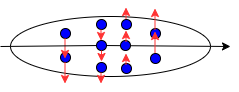

The diagram above was exported from draw.io. Its source (the exported page's mxGraphModel, read from the mxfile embedded in the PNG):
<mxGraphModel dx="805" dy="540" grid="1" gridSize="10" guides="1" tooltips="1" connect="1" arrows="1" fold="1" page="1" pageScale="1" pageWidth="827" pageHeight="1169" math="0" shadow="0">
  <root>
    <mxCell id="0" />
    <mxCell id="1" parent="0" />
    <mxCell id="vOoyI4RWlWCCj2AXbQ3C-1" value="" style="ellipse;whiteSpace=wrap;html=1;" vertex="1" parent="1">
      <mxGeometry x="350" y="240" width="200" height="60" as="geometry" />
    </mxCell>
    <mxCell id="vOoyI4RWlWCCj2AXbQ3C-2" value="" style="endArrow=classic;html=1;rounded=0;startArrow=none;" edge="1" parent="1" source="vOoyI4RWlWCCj2AXbQ3C-34">
      <mxGeometry width="50" height="50" relative="1" as="geometry">
        <mxPoint x="340" y="270" as="sourcePoint" />
        <mxPoint x="570" y="270" as="targetPoint" />
      </mxGeometry>
    </mxCell>
    <mxCell id="vOoyI4RWlWCCj2AXbQ3C-5" value="" style="ellipse;whiteSpace=wrap;html=1;aspect=fixed;gradientColor=none;fillColor=#0000FF;" vertex="1" parent="1">
      <mxGeometry x="400" y="276" width="10" height="10" as="geometry" />
    </mxCell>
    <mxCell id="vOoyI4RWlWCCj2AXbQ3C-6" value="" style="ellipse;whiteSpace=wrap;html=1;aspect=fixed;fillColor=#0000FF;" vertex="1" parent="1">
      <mxGeometry x="461" y="287" width="10" height="10" as="geometry" />
    </mxCell>
    <mxCell id="vOoyI4RWlWCCj2AXbQ3C-7" value="" style="ellipse;whiteSpace=wrap;html=1;aspect=fixed;fillColor=#0000FF;" vertex="1" parent="1">
      <mxGeometry x="490" y="277" width="10" height="10" as="geometry" />
    </mxCell>
    <mxCell id="vOoyI4RWlWCCj2AXbQ3C-8" value="" style="ellipse;whiteSpace=wrap;html=1;aspect=fixed;fillColor=#0000FF;" vertex="1" parent="1">
      <mxGeometry x="400" y="252" width="10" height="10" as="geometry" />
    </mxCell>
    <mxCell id="vOoyI4RWlWCCj2AXbQ3C-9" value="" style="ellipse;whiteSpace=wrap;html=1;aspect=fixed;fillColor=#0000FF;" vertex="1" parent="1">
      <mxGeometry x="460" y="264" width="10" height="10" as="geometry" />
    </mxCell>
    <mxCell id="vOoyI4RWlWCCj2AXbQ3C-11" value="" style="ellipse;whiteSpace=wrap;html=1;aspect=fixed;fillColor=#0000FF;" vertex="1" parent="1">
      <mxGeometry x="461" y="243" width="10" height="10" as="geometry" />
    </mxCell>
    <mxCell id="vOoyI4RWlWCCj2AXbQ3C-12" value="" style="ellipse;whiteSpace=wrap;html=1;aspect=fixed;fillColor=#0000FF;" vertex="1" parent="1">
      <mxGeometry x="490" y="252" width="10" height="10" as="geometry" />
    </mxCell>
    <mxCell id="vOoyI4RWlWCCj2AXbQ3C-19" value="" style="endArrow=classic;html=1;rounded=0;strokeColor=#FF3333;" edge="1" parent="1">
      <mxGeometry width="50" height="50" relative="1" as="geometry">
        <mxPoint x="404.5" y="262" as="sourcePoint" />
        <mxPoint x="404.5" y="282" as="targetPoint" />
      </mxGeometry>
    </mxCell>
    <mxCell id="vOoyI4RWlWCCj2AXbQ3C-23" value="" style="endArrow=classic;html=1;rounded=0;strokeColor=#FF3333;" edge="1" parent="1">
      <mxGeometry width="50" height="50" relative="1" as="geometry">
        <mxPoint x="494.5" y="253" as="sourcePoint" />
        <mxPoint x="494.5" y="232" as="targetPoint" />
      </mxGeometry>
    </mxCell>
    <mxCell id="vOoyI4RWlWCCj2AXbQ3C-24" value="" style="endArrow=classic;html=1;rounded=0;strokeColor=#FF3333;" edge="1" parent="1">
      <mxGeometry width="50" height="50" relative="1" as="geometry">
        <mxPoint x="494.5" y="276" as="sourcePoint" />
        <mxPoint x="494.5" y="255" as="targetPoint" />
      </mxGeometry>
    </mxCell>
    <mxCell id="vOoyI4RWlWCCj2AXbQ3C-25" value="" style="endArrow=classic;html=1;rounded=0;strokeColor=#FF3333;" edge="1" parent="1">
      <mxGeometry width="50" height="50" relative="1" as="geometry">
        <mxPoint x="465.5" y="242" as="sourcePoint" />
        <mxPoint x="465.5" y="231" as="targetPoint" />
      </mxGeometry>
    </mxCell>
    <mxCell id="vOoyI4RWlWCCj2AXbQ3C-27" value="" style="endArrow=classic;html=1;rounded=0;strokeColor=#FF3333;" edge="1" parent="1">
      <mxGeometry width="50" height="50" relative="1" as="geometry">
        <mxPoint x="404.5" y="286" as="sourcePoint" />
        <mxPoint x="404.5" y="307" as="targetPoint" />
      </mxGeometry>
    </mxCell>
    <mxCell id="vOoyI4RWlWCCj2AXbQ3C-30" value="" style="endArrow=classic;html=1;rounded=0;strokeColor=#FF3333;" edge="1" parent="1">
      <mxGeometry width="50" height="50" relative="1" as="geometry">
        <mxPoint x="465.5" y="265" as="sourcePoint" />
        <mxPoint x="465.5" y="254" as="targetPoint" />
      </mxGeometry>
    </mxCell>
    <mxCell id="vOoyI4RWlWCCj2AXbQ3C-31" value="" style="endArrow=classic;html=1;rounded=0;strokeColor=#FF3333;" edge="1" parent="1">
      <mxGeometry width="50" height="50" relative="1" as="geometry">
        <mxPoint x="465.5" y="288" as="sourcePoint" />
        <mxPoint x="465.5" y="277" as="targetPoint" />
      </mxGeometry>
    </mxCell>
    <mxCell id="vOoyI4RWlWCCj2AXbQ3C-33" value="" style="ellipse;whiteSpace=wrap;html=1;aspect=fixed;fillColor=#0000FF;" vertex="1" parent="1">
      <mxGeometry x="436" y="243" width="10" height="10" as="geometry" />
    </mxCell>
    <mxCell id="vOoyI4RWlWCCj2AXbQ3C-34" value="" style="ellipse;whiteSpace=wrap;html=1;aspect=fixed;fillColor=#0000FF;" vertex="1" parent="1">
      <mxGeometry x="436" y="264" width="10" height="10" as="geometry" />
    </mxCell>
    <mxCell id="vOoyI4RWlWCCj2AXbQ3C-35" value="" style="endArrow=none;html=1;rounded=0;" edge="1" parent="1" target="vOoyI4RWlWCCj2AXbQ3C-34">
      <mxGeometry width="50" height="50" relative="1" as="geometry">
        <mxPoint x="340" y="270" as="sourcePoint" />
        <mxPoint x="570" y="270" as="targetPoint" />
      </mxGeometry>
    </mxCell>
    <mxCell id="vOoyI4RWlWCCj2AXbQ3C-36" value="" style="ellipse;whiteSpace=wrap;html=1;aspect=fixed;fillColor=#0000FF;" vertex="1" parent="1">
      <mxGeometry x="436" y="286" width="10" height="10" as="geometry" />
    </mxCell>
    <mxCell id="vOoyI4RWlWCCj2AXbQ3C-38" value="" style="endArrow=classic;html=1;rounded=0;strokeColor=#FF3333;" edge="1" parent="1">
      <mxGeometry width="50" height="50" relative="1" as="geometry">
        <mxPoint x="440.5" y="253" as="sourcePoint" />
        <mxPoint x="440.5" y="264" as="targetPoint" />
      </mxGeometry>
    </mxCell>
    <mxCell id="vOoyI4RWlWCCj2AXbQ3C-41" value="" style="endArrow=classic;html=1;rounded=0;strokeColor=#FF3333;" edge="1" parent="1">
      <mxGeometry width="50" height="50" relative="1" as="geometry">
        <mxPoint x="441" y="274" as="sourcePoint" />
        <mxPoint x="441" y="285" as="targetPoint" />
      </mxGeometry>
    </mxCell>
    <mxCell id="vOoyI4RWlWCCj2AXbQ3C-42" value="" style="endArrow=classic;html=1;rounded=0;strokeColor=#FF3333;" edge="1" parent="1">
      <mxGeometry width="50" height="50" relative="1" as="geometry">
        <mxPoint x="440.5" y="296" as="sourcePoint" />
        <mxPoint x="440.5" y="307" as="targetPoint" />
      </mxGeometry>
    </mxCell>
  </root>
</mxGraphModel>